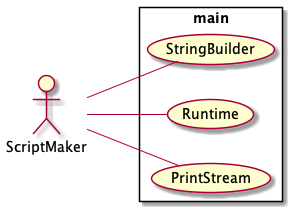

The diagram above was rendered by PlantUML. Its source (embedded in the PNG):
@startuml
 left to right direction

actor ScriptMaker as actor1616438581

	rectangle main{
	 usecase StringBuilder as UC128
	actor1616438581--UC128
	}
	rectangle main{
	 usecase Runtime as UC129
	actor1616438581--UC129
	 usecase PrintStream as UC130
	actor1616438581--UC130
	}

@enduml